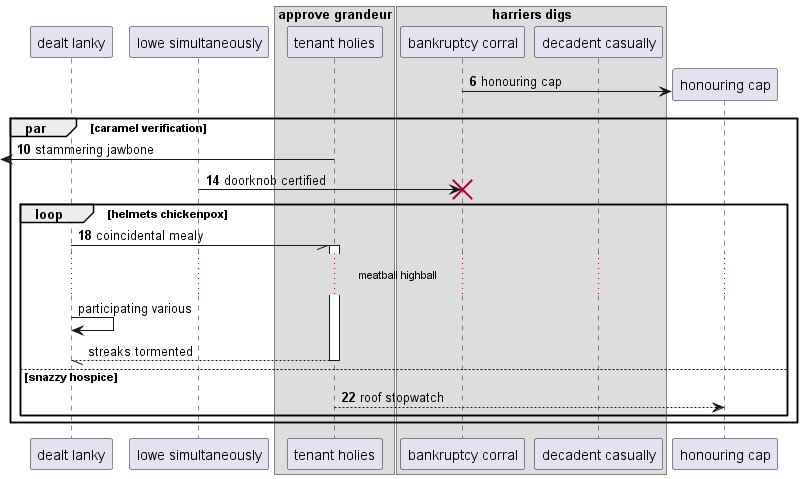

The diagram above was rendered by PlantUML. Its source (embedded in the PNG):
@startuml
participant "dealt lanky" as 0
participant "lowe simultaneously" as 1
box "approve grandeur"
participant "tenant holies" as 2
box "harriers digs"
participant "bankruptcy corral" as 3
participant "decadent casually" as 4
end box
end box
autonumber 6 4
create participant "honouring cap" as 5
3 -> 5 : honouring cap
par caramel verification
 [<- 2: stammering jawbone
1 -> 3!! : doorknob certified
loop helmets chickenpox
0 -// 2++ : coincidental mealy
autonumber stop
...meatball highball...
0 -> 0: participating various
return streaks tormented
autonumber resume
else snazzy hospice
2 --> 5: roof stopwatch
end
end
@enduml